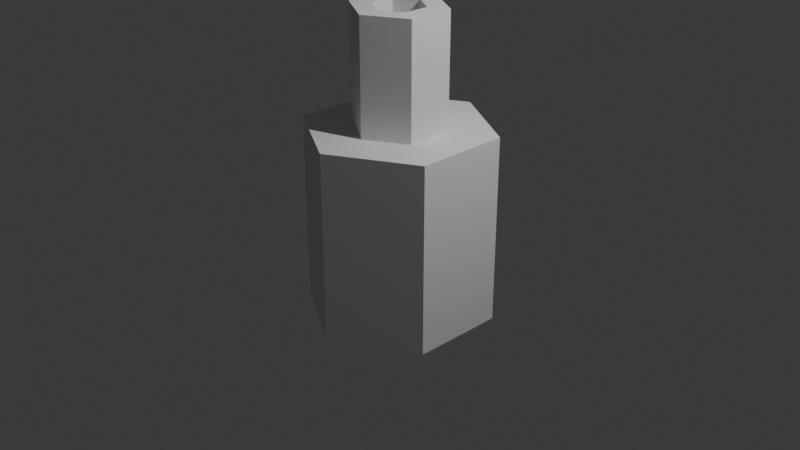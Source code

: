 # Source: Bottle.blend  (saved by Blender 4.0.36; exported with 4.5.12 LTS)
import bpy
from mathutils import Matrix  # noqa: F401  (used for matrix-valued properties, if any)

bpy.ops.wm.read_factory_settings(use_empty=True)
scene = bpy.context.scene
scene.name = 'Scene'

# ---- collections
col_collection = bpy.data.collections.new('Collection'); scene.collection.children.link(col_collection)

# ---- world
world_world = bpy.data.worlds.new('World'); scene.world = world_world
world_world.use_nodes = True; world_world.node_tree.nodes.clear()
_N = world_world.node_tree.nodes; _L = world_world.node_tree.links
n0 = _N.new('ShaderNodeOutputWorld'); n0.name = 'World Output'; n0.location = (300, 300)
n1 = _N.new('ShaderNodeBackground'); n1.name = 'Background'; n1.location = (10, 300)
n1.inputs[0].default_value = (0.05088, 0.05088, 0.05088, 1.0)
_L.new(n1.outputs[0], n0.inputs[0])
n0.is_active_output = True
world_world.color = (0.05088, 0.05088, 0.05088)
world_world.use_sun_shadow = False
world_world.sun_shadow_jitter_overblur = 0.0

# ---- cameras
cam_camera = bpy.data.cameras.new('Camera')
cam_camera.clip_end = 100.0
cam_camera.ortho_scale = 7.314

# ---- lights
light_light = bpy.data.lights.new('Light', 'POINT')
light_light.transmission_factor = 0.0
light_light.use_soft_falloff = False
light_light.energy = 1000.0
light_light.shadow_soft_size = 0.1
light_light.shadow_maximum_resolution = 0.006
light_light.use_absolute_resolution = True

# ---- meshes
me_cylinder = bpy.data.meshes.new('Cylinder')
me_cylinder.from_pydata([(0.0, 1.0, -1.0), (0.0, 0.4935, 1.0), (0.866, 0.5, -1.0), (0.4274, 0.2467, 1.0), (0.866, -0.5, -1.0), (0.4274, -0.2467, 1.0), (0.0, -1.0, -1.0), (0.0, -0.4935, 1.0), (-0.866, -0.5, -1.0), (-0.4274, -0.2467, 1.0), (-0.866, 0.5, -1.0), (-0.4274, 0.2467, 1.0), (0.866, 0.5, 1.0), (0.0, 1.0, 1.0), (0.866, -0.5, 1.0), (0.0, -1.0, 1.0), (-0.866, -0.5, 1.0), (-0.866, 0.5, 1.0), (0.2342, 0.1352, 2.205), (0.0, 0.2705, 2.205), (0.2342, -0.1352, 2.205), (0.0, -0.2705, 2.205), (-0.2342, -0.1352, 2.205), (-0.2342, 0.1352, 2.205), (0.4274, 0.2467, 2.205), (0.0, 0.4935, 2.205), (0.4274, -0.2467, 2.205), (0.0, -0.4935, 2.205), (-0.4274, -0.2467, 2.205), (-0.4274, 0.2467, 2.205), (0.2342, 0.1352, 0.8758), (-1.952e-07, 0.2705, 0.8758), (0.2342, -0.1352, 0.8758), (-1.952e-07, -0.2705, 0.8758), (-0.2342, -0.1352, 0.8758), (-0.2342, 0.1352, 0.8758), (0.7512, 0.4337, 0.8685), (-2.077e-07, 0.8674, 0.8685), (0.7512, -0.4337, 0.8685), (-2.077e-07, -0.8674, 0.8685), (-0.7512, -0.4337, 0.8685), (-0.7512, 0.4337, 0.8685), (0.7512, 0.4337, -0.879), (-1.811e-07, 0.8674, -0.879), (0.7512, -0.4337, -0.879), (-1.811e-07, -0.8674, -0.879), (-0.7512, -0.4337, -0.879), (-0.7512, 0.4337, -0.879)], [], [(0, 13, 12, 2), (2, 12, 14, 4), (4, 14, 15, 6), (6, 15, 16, 8), (9, 7, 27, 28), (8, 16, 17, 10), (10, 17, 13, 0), (0, 2, 4, 6, 8, 10), (1, 3, 12, 13), (3, 5, 14, 12), (5, 7, 15, 14), (7, 9, 16, 15), (9, 11, 17, 16), (11, 1, 13, 17), (23, 22, 34, 35), (5, 3, 24, 26), (11, 9, 28, 29), (7, 5, 26, 27), (3, 1, 25, 24), (1, 11, 29, 25), (19, 18, 24, 25), (18, 20, 26, 24), (20, 21, 27, 26), (21, 22, 28, 27), (22, 23, 29, 28), (23, 19, 25, 29), (35, 34, 40, 41), (21, 20, 32, 33), (18, 19, 31, 30), (19, 23, 35, 31), (22, 21, 33, 34), (20, 18, 30, 32), (37, 41, 47, 43), (33, 32, 38, 39), (30, 31, 37, 36), (31, 35, 41, 37), (34, 33, 39, 40), (32, 30, 36, 38), (42, 43, 47, 46, 45, 44), (40, 39, 45, 46), (38, 36, 42, 44), (41, 40, 46, 47), (39, 38, 44, 45), (36, 37, 43, 42)])
_uv = me_cylinder.uv_layers.new(name='UVMap')
_uv.uv.foreach_set('vector', [1.0, 0.5, 1.0, 1.0, 0.8333, 1.0, 0.8333, 0.5, 0.8333, 0.5, 0.8333, 1.0, 0.6667, 1.0, 0.6667, 0.5, 0.6667, 0.5, 0.6667, 1.0, 0.5, 1.0, 0.5, 0.5, 0.5, 0.5, 0.5, 1.0, 0.3333, 1.0, 0.3333, 0.5, 0.1074, 0.1676, 0.25, 0.08529, 0.25, 0.08529, 0.1074, 0.1676, 0.3333, 0.5, 0.3333, 1.0, 0.1667, 1.0, 0.1667, 0.5, 0.1667, 0.5, 0.1667, 1.0, -8.941e-08, 1.0, -8.941e-08, 0.5, 0.75, 0.49, 0.9578, 0.37, 0.9578, 0.13, 0.75, 0.01, 0.5422, 0.13, 0.5422, 0.37, 0.25, 0.4147, 0.3926, 0.3324, 0.4578, 0.37, 0.25, 0.49, 0.3926, 0.3324, 0.3926, 0.1676, 0.4578, 0.13, 0.4578, 0.37, 0.3926, 0.1676, 0.25, 0.08529, 0.25, 0.01, 0.4578, 0.13, 0.25, 0.08529, 0.1074, 0.1676, 0.04215, 0.13, 0.25, 0.01, 0.1074, 0.1676, 0.1074, 0.3324, 0.04215, 0.37, 0.04215, 0.13, 0.1074, 0.3324, 0.25, 0.4147, 0.25, 0.49, 0.04215, 0.37, 0.1718, 0.2951, 0.1718, 0.2049, 0.1718, 0.2049, 0.1718, 0.2951, 0.3926, 0.1676, 0.3926, 0.3324, 0.3926, 0.3324, 0.3926, 0.1676, 0.1074, 0.3324, 0.1074, 0.1676, 0.1074, 0.1676, 0.1074, 0.3324, 0.25, 0.08529, 0.3926, 0.1676, 0.3926, 0.1676, 0.25, 0.08529, 0.3926, 0.3324, 0.25, 0.4147, 0.25, 0.4147, 0.3926, 0.3324, 0.25, 0.4147, 0.1074, 0.3324, 0.1074, 0.3324, 0.25, 0.4147, 0.25, 0.3403, 0.3282, 0.2951, 0.3926, 0.3324, 0.25, 0.4147, 0.3282, 0.2951, 0.3282, 0.2049, 0.3926, 0.1676, 0.3926, 0.3324, 0.3282, 0.2049, 0.25, 0.1597, 0.25, 0.08529, 0.3926, 0.1676, 0.25, 0.1597, 0.1718, 0.2049, 0.1074, 0.1676, 0.25, 0.08529, 0.1718, 0.2049, 0.1718, 0.2951, 0.1074, 0.3324, 0.1074, 0.1676, 0.1718, 0.2951, 0.25, 0.3403, 0.25, 0.4147, 0.1074, 0.3324, 0.1718, 0.2951, 0.1718, 0.2049, 0.1718, 0.2049, 0.1718, 0.2951, 0.25, 0.1597, 0.3282, 0.2049, 0.3282, 0.2049, 0.25, 0.1597, 0.3282, 0.2951, 0.25, 0.3403, 0.25, 0.3403, 0.3282, 0.2951, 0.25, 0.3403, 0.1718, 0.2951, 0.1718, 0.2951, 0.25, 0.3403, 0.1718, 0.2049, 0.25, 0.1597, 0.25, 0.1597, 0.1718, 0.2049, 0.3282, 0.2049, 0.3282, 0.2951, 0.3282, 0.2951, 0.3282, 0.2049, 0.25, 0.3403, 0.1718, 0.2951, 0.1718, 0.2951, 0.25, 0.3403, 0.25, 0.1597, 0.3282, 0.2049, 0.3282, 0.2049, 0.25, 0.1597, 0.3282, 0.2951, 0.25, 0.3403, 0.25, 0.3403, 0.3282, 0.2951, 0.25, 0.3403, 0.1718, 0.2951, 0.1718, 0.2951, 0.25, 0.3403, 0.1718, 0.2049, 0.25, 0.1597, 0.25, 0.1597, 0.1718, 0.2049, 0.3282, 0.2049, 0.3282, 0.2951, 0.3282, 0.2951, 0.3282, 0.2049, 0.3282, 0.2951, 0.25, 0.3403, 0.1718, 0.2951, 0.1718, 0.2049, 0.25, 0.1597, 0.3282, 0.2049, 0.1718, 0.2049, 0.25, 0.1597, 0.25, 0.1597, 0.1718, 0.2049, 0.3282, 0.2049, 0.3282, 0.2951, 0.3282, 0.2951, 0.3282, 0.2049, 0.1718, 0.2951, 0.1718, 0.2049, 0.1718, 0.2049, 0.1718, 0.2951, 0.25, 0.1597, 0.3282, 0.2049, 0.3282, 0.2049, 0.25, 0.1597, 0.3282, 0.2951, 0.25, 0.3403, 0.25, 0.3403, 0.3282, 0.2951])
me_cylinder.update()
me_cylinder_001 = bpy.data.meshes.new('Cylinder.001')
me_cylinder_001.from_pydata([(-1.158e-09, 0.8834, -0.8834), (-1.158e-09, 0.8834, 0.8834), (0.7651, 0.4417, -0.8834), (0.7651, 0.4417, 0.8834), (0.7651, -0.4417, -0.8834), (0.7651, -0.4417, 0.8834), (-1.158e-09, -0.8834, -0.8834), (-1.158e-09, -0.8834, 0.8834), (-0.7651, -0.4417, -0.8834), (-0.7651, -0.4417, 0.8834), (-0.7651, 0.4417, -0.8834), (-0.7651, 0.4417, 0.8834)], [], [(0, 1, 3, 2), (2, 3, 5, 4), (4, 5, 7, 6), (6, 7, 9, 8), (3, 1, 11, 9, 7, 5), (8, 9, 11, 10), (10, 11, 1, 0), (0, 2, 4, 6, 8, 10)])
_uv = me_cylinder_001.uv_layers.new(name='UVMap')
_uv.uv.foreach_set('vector', [1.0, 0.5, 1.0, 1.0, 0.8333, 1.0, 0.8333, 0.5, 0.8333, 0.5, 0.8333, 1.0, 0.6667, 1.0, 0.6667, 0.5, 0.6667, 0.5, 0.6667, 1.0, 0.5, 1.0, 0.5, 0.5, 0.5, 0.5, 0.5, 1.0, 0.3333, 1.0, 0.3333, 0.5, 0.4578, 0.37, 0.25, 0.49, 0.04215, 0.37, 0.04215, 0.13, 0.25, 0.01, 0.4578, 0.13, 0.3333, 0.5, 0.3333, 1.0, 0.1667, 1.0, 0.1667, 0.5, 0.1667, 0.5, 0.1667, 1.0, -8.941e-08, 1.0, -8.941e-08, 0.5, 0.75, 0.49, 0.9578, 0.37, 0.9578, 0.13, 0.75, 0.01, 0.5422, 0.13, 0.5422, 0.37])
me_cylinder_001.update()

# ---- objects
ob_light = bpy.data.objects.new('Light', light_light)
ob_camera = bpy.data.objects.new('Camera', cam_camera)
ob_bottle = bpy.data.objects.new('Bottle', me_cylinder)
ob_liquid = bpy.data.objects.new('Liquid', me_cylinder_001)

# ---- transforms, parenting, visibility, modifiers, constraints
ob_light.location = (4.076, 1.005, 5.904)
ob_light.rotation_euler = (0.6503, 0.05522, 1.866)
ob_light.lock_rotations_4d = False
ob_light.empty_display_type = 'ARROWS'
ob_light.color = (0.0, 0.0, 0.0, 0.0)
ob_light.lineart.crease_threshold = 0.0
ob_camera.location = (7.359, -6.926, 4.958)
ob_camera.rotation_euler = (1.109, 0.0, 0.8149)
ob_camera.lock_rotations_4d = False
ob_camera.empty_display_type = 'ARROWS'
ob_camera.color = (0.0, 0.0, 0.0, 0.0)
ob_camera.display_type = 'WIRE'
ob_camera.lineart.crease_threshold = 0.0
ob_bottle.location = (0.0, 0.0, 0.0)
ob_liquid.location = (0.0, 0.0, 0.0)

# ---- collection membership
col_collection.objects.link(ob_light)
col_collection.objects.link(ob_camera)
col_collection.objects.link(ob_bottle)
col_collection.objects.link(ob_liquid)

# ---- scene / render settings (as saved in the file)
scene.camera = ob_camera
scene.frame_start = 1; scene.frame_end = 250; scene.frame_set(1)
scene.render.engine = 'BLENDER_EEVEE_NEXT'
scene.cycles.sampling_pattern = 'TABULATED_SOBOL'
bpy.context.view_layer.update()
